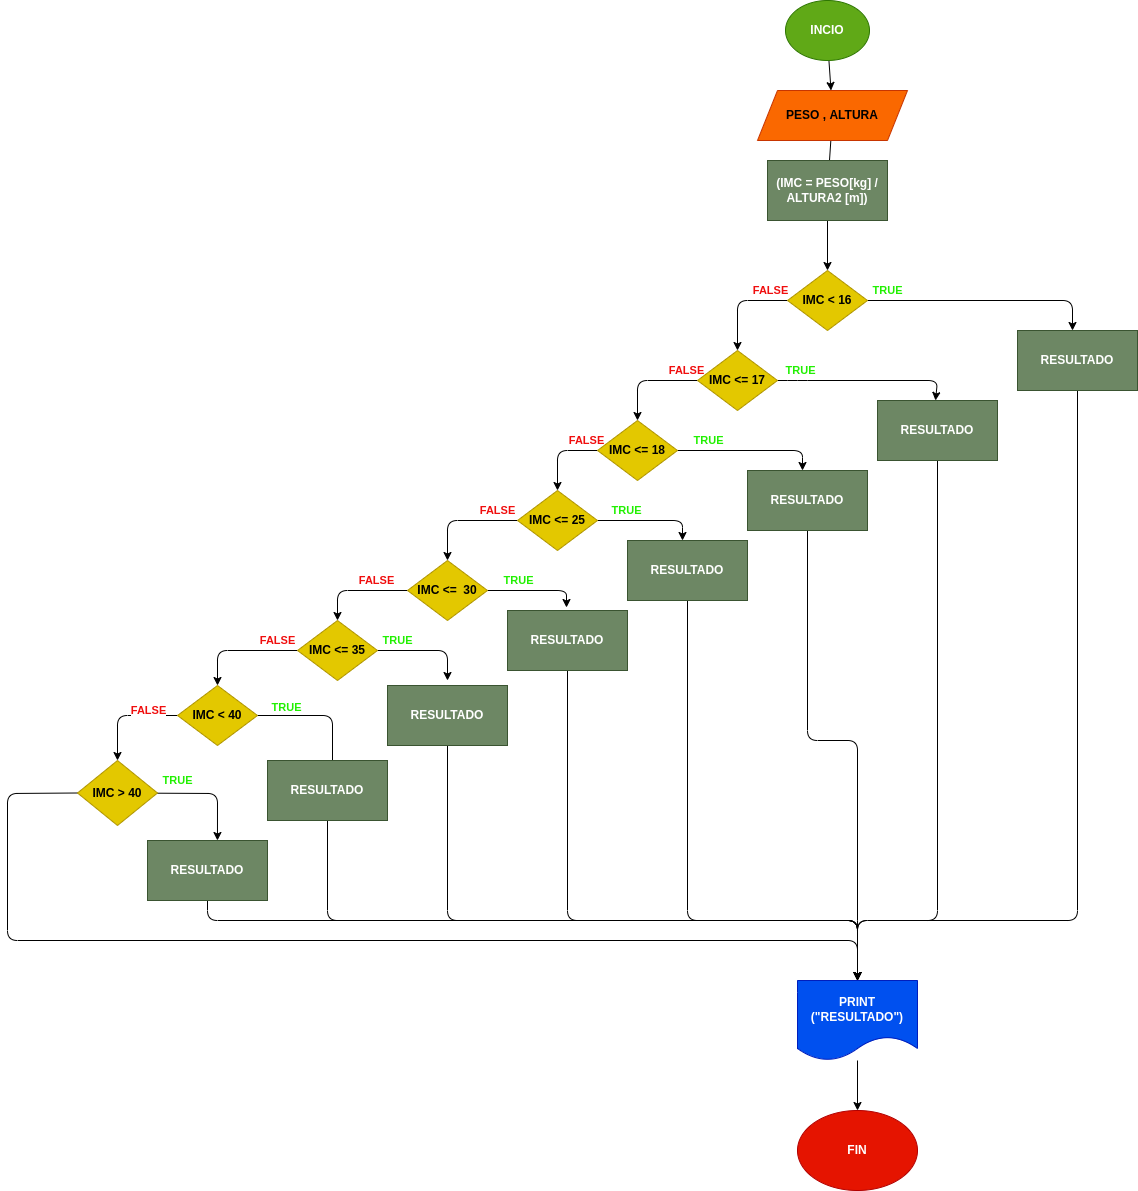

The diagram above was exported from draw.io. Its source (the exported page's mxGraphModel, read from the mxfile embedded in the PNG):
<mxGraphModel dx="2701" dy="2332" grid="1" gridSize="10" guides="1" tooltips="1" connect="1" arrows="1" fold="1" page="1" pageScale="1" pageWidth="827" pageHeight="1169" math="0" shadow="0">
  <root>
    <mxCell id="0" />
    <mxCell id="1" parent="0" />
    <mxCell id="34" value="&lt;b&gt;FIN&lt;/b&gt;" style="ellipse;whiteSpace=wrap;html=1;fillColor=#e51400;fontColor=#ffffff;strokeColor=#B20000;" parent="1" vertex="1">
      <mxGeometry x="460" y="1010" width="120" height="80" as="geometry" />
    </mxCell>
    <mxCell id="6" value="" style="edgeStyle=none;html=1;" parent="1" source="4" target="5" edge="1">
      <mxGeometry relative="1" as="geometry" />
    </mxCell>
    <mxCell id="4" value="&lt;b&gt;INCIO&lt;/b&gt;" style="ellipse;whiteSpace=wrap;html=1;fillColor=#60a917;fontColor=#ffffff;strokeColor=#2D7600;" parent="1" vertex="1">
      <mxGeometry x="448" y="-100" width="84" height="60" as="geometry" />
    </mxCell>
    <mxCell id="8" value="" style="edgeStyle=none;html=1;" parent="1" source="5" edge="1">
      <mxGeometry relative="1" as="geometry">
        <mxPoint x="490" y="100" as="targetPoint" />
        <Array as="points">
          <mxPoint x="490" y="90" />
        </Array>
      </mxGeometry>
    </mxCell>
    <mxCell id="5" value="&lt;b&gt;PESO , ALTURA&lt;/b&gt;" style="shape=parallelogram;perimeter=parallelogramPerimeter;whiteSpace=wrap;html=1;fixedSize=1;fillColor=#fa6800;fontColor=#000000;strokeColor=#C73500;" parent="1" vertex="1">
      <mxGeometry x="420" y="-10" width="150" height="50" as="geometry" />
    </mxCell>
    <mxCell id="12" value="&lt;b&gt;&lt;font color=&quot;#f00e0e&quot;&gt;FALSE&lt;/font&gt;&lt;/b&gt;" style="edgeStyle=none;html=1;" parent="1" source="7" target="11" edge="1">
      <mxGeometry x="-0.6364" y="-10" relative="1" as="geometry">
        <Array as="points">
          <mxPoint x="400" y="200" />
        </Array>
        <mxPoint as="offset" />
      </mxGeometry>
    </mxCell>
    <mxCell id="51" value="&lt;b&gt;&lt;font color=&quot;#22f002&quot;&gt;TRUE&lt;/font&gt;&lt;/b&gt;" style="edgeStyle=none;html=1;entryX=0.5;entryY=0;entryDx=0;entryDy=0;" parent="1" source="7" edge="1">
      <mxGeometry x="-0.8367" y="10" relative="1" as="geometry">
        <mxPoint x="735" y="230" as="targetPoint" />
        <Array as="points">
          <mxPoint x="735" y="200" />
        </Array>
        <mxPoint as="offset" />
      </mxGeometry>
    </mxCell>
    <mxCell id="7" value="&lt;b&gt;IMC &amp;lt; 16&lt;/b&gt;" style="rhombus;whiteSpace=wrap;html=1;fillColor=#e3c800;fontColor=#000000;strokeColor=#B09500;" parent="1" vertex="1">
      <mxGeometry x="450" y="170" width="80" height="60" as="geometry" />
    </mxCell>
    <mxCell id="19" value="&lt;b&gt;&lt;font color=&quot;#22f002&quot;&gt;TRUE&lt;/font&gt;&lt;/b&gt;" style="edgeStyle=none;html=1;" parent="1" source="11" edge="1">
      <mxGeometry x="-0.75" y="10" relative="1" as="geometry">
        <Array as="points">
          <mxPoint x="460" y="280" />
          <mxPoint x="600" y="280" />
        </Array>
        <mxPoint as="offset" />
        <mxPoint x="598" y="300" as="targetPoint" />
      </mxGeometry>
    </mxCell>
    <mxCell id="21" value="&lt;font color=&quot;#f00e0e&quot;&gt;&lt;b&gt;FALSE&lt;/b&gt;&lt;/font&gt;" style="edgeStyle=none;html=1;" parent="1" source="11" target="20" edge="1">
      <mxGeometry x="-0.7778" y="-10" relative="1" as="geometry">
        <Array as="points">
          <mxPoint x="300" y="280" />
        </Array>
        <mxPoint as="offset" />
      </mxGeometry>
    </mxCell>
    <mxCell id="11" value="&lt;b&gt;IMC &amp;lt;= 17&lt;/b&gt;" style="rhombus;whiteSpace=wrap;html=1;fillColor=#e3c800;fontColor=#000000;strokeColor=#B09500;" parent="1" vertex="1">
      <mxGeometry x="360" y="250" width="80" height="60" as="geometry" />
    </mxCell>
    <mxCell id="43" value="&lt;b&gt;&lt;font color=&quot;#22f002&quot;&gt;TRUE&lt;/font&gt;&lt;/b&gt;" style="edgeStyle=none;html=1;entryX=0.5;entryY=0;entryDx=0;entryDy=0;" parent="1" source="20" edge="1">
      <mxGeometry x="-0.5862" y="10" relative="1" as="geometry">
        <mxPoint x="465" y="370" as="targetPoint" />
        <Array as="points">
          <mxPoint x="465" y="350" />
        </Array>
        <mxPoint as="offset" />
      </mxGeometry>
    </mxCell>
    <mxCell id="45" value="&lt;b&gt;&lt;font color=&quot;#f00e0e&quot;&gt;FALSE&lt;/font&gt;&lt;/b&gt;" style="edgeStyle=none;html=1;entryX=0.5;entryY=0;entryDx=0;entryDy=0;" parent="1" source="20" target="24" edge="1">
      <mxGeometry x="-0.75" y="-10" relative="1" as="geometry">
        <Array as="points">
          <mxPoint x="220" y="350" />
        </Array>
        <mxPoint as="offset" />
      </mxGeometry>
    </mxCell>
    <mxCell id="20" value="&lt;b&gt;IMC &amp;lt;= 18&lt;/b&gt;" style="rhombus;whiteSpace=wrap;html=1;fillColor=#e3c800;fontColor=#000000;strokeColor=#B09500;" parent="1" vertex="1">
      <mxGeometry x="260" y="320" width="80" height="60" as="geometry" />
    </mxCell>
    <mxCell id="47" value="&lt;b&gt;&lt;font color=&quot;#22f002&quot;&gt;TRUE&lt;/font&gt;&lt;/b&gt;" style="edgeStyle=none;html=1;entryX=0.5;entryY=0;entryDx=0;entryDy=0;" parent="1" source="24" edge="1">
      <mxGeometry x="-0.4286" y="10" relative="1" as="geometry">
        <mxPoint x="345" y="440" as="targetPoint" />
        <Array as="points">
          <mxPoint x="345" y="420" />
        </Array>
        <mxPoint as="offset" />
      </mxGeometry>
    </mxCell>
    <mxCell id="52" value="&lt;b&gt;&lt;font color=&quot;#f00e0e&quot;&gt;FALSE&lt;/font&gt;&lt;/b&gt;" style="edgeStyle=none;html=1;entryX=0.5;entryY=0;entryDx=0;entryDy=0;" parent="1" source="24" target="49" edge="1">
      <mxGeometry x="-0.6364" y="-10" relative="1" as="geometry">
        <Array as="points">
          <mxPoint x="110" y="420" />
        </Array>
        <mxPoint as="offset" />
      </mxGeometry>
    </mxCell>
    <mxCell id="24" value="&lt;b&gt;IMC &amp;lt;= 25&lt;/b&gt;" style="rhombus;whiteSpace=wrap;html=1;fillColor=#e3c800;fontColor=#000000;strokeColor=#B09500;" parent="1" vertex="1">
      <mxGeometry x="180" y="390" width="80" height="60" as="geometry" />
    </mxCell>
    <mxCell id="42" style="edgeStyle=none;html=1;" parent="1" source="41" target="7" edge="1">
      <mxGeometry relative="1" as="geometry" />
    </mxCell>
    <mxCell id="41" value="&lt;b&gt;(IMC = PESO[kg] / ALTURA2 [m])&lt;/b&gt;" style="rounded=0;whiteSpace=wrap;html=1;fillColor=#6d8764;fontColor=#ffffff;strokeColor=#3A5431;" parent="1" vertex="1">
      <mxGeometry x="430" y="60" width="120" height="60" as="geometry" />
    </mxCell>
    <mxCell id="53" value="&lt;b&gt;&lt;font color=&quot;#22f002&quot;&gt;TRUE&lt;/font&gt;&lt;/b&gt;" style="edgeStyle=none;html=1;entryX=0.6;entryY=-0.05;entryDx=0;entryDy=0;entryPerimeter=0;" parent="1" source="49" edge="1">
      <mxGeometry x="-0.375" y="10" relative="1" as="geometry">
        <mxPoint x="229" y="507" as="targetPoint" />
        <Array as="points">
          <mxPoint x="229" y="490" />
        </Array>
        <mxPoint as="offset" />
      </mxGeometry>
    </mxCell>
    <mxCell id="60" value="&lt;b&gt;&lt;font color=&quot;#f00e0e&quot;&gt;FALSE&lt;/font&gt;&lt;/b&gt;" style="edgeStyle=none;html=1;entryX=0.5;entryY=0;entryDx=0;entryDy=0;" parent="1" source="49" target="54" edge="1">
      <mxGeometry x="-0.4" y="-10" relative="1" as="geometry">
        <Array as="points">
          <mxPoint y="490" />
        </Array>
        <mxPoint as="offset" />
      </mxGeometry>
    </mxCell>
    <mxCell id="49" value="&lt;b&gt;IMC &amp;lt;=&amp;nbsp; 30&lt;/b&gt;" style="rhombus;whiteSpace=wrap;html=1;fillColor=#e3c800;fontColor=#000000;strokeColor=#B09500;" parent="1" vertex="1">
      <mxGeometry x="70" y="460" width="80" height="60" as="geometry" />
    </mxCell>
    <mxCell id="61" value="&lt;b&gt;&lt;font color=&quot;#22f002&quot;&gt;TRUE&lt;/font&gt;&lt;/b&gt;" style="edgeStyle=none;html=1;entryX=0.5;entryY=0;entryDx=0;entryDy=0;" parent="1" source="54" edge="1">
      <mxGeometry x="-0.6" y="10" relative="1" as="geometry">
        <mxPoint x="110" y="580" as="targetPoint" />
        <Array as="points">
          <mxPoint x="110" y="550" />
        </Array>
        <mxPoint as="offset" />
      </mxGeometry>
    </mxCell>
    <mxCell id="62" value="&lt;font color=&quot;#f00e0e&quot;&gt;&lt;b&gt;FALSE&lt;/b&gt;&lt;/font&gt;" style="edgeStyle=none;html=1;entryX=0.5;entryY=0;entryDx=0;entryDy=0;" parent="1" source="54" target="56" edge="1">
      <mxGeometry x="-0.6522" y="-10" relative="1" as="geometry">
        <Array as="points">
          <mxPoint x="-120" y="550" />
        </Array>
        <mxPoint as="offset" />
      </mxGeometry>
    </mxCell>
    <mxCell id="54" value="&lt;b&gt;IMC &amp;lt;= 35&lt;/b&gt;" style="rhombus;whiteSpace=wrap;html=1;fillColor=#e3c800;fontColor=#000000;strokeColor=#B09500;" parent="1" vertex="1">
      <mxGeometry x="-40" y="520" width="80" height="60" as="geometry" />
    </mxCell>
    <mxCell id="63" value="&lt;b&gt;&lt;font color=&quot;#22f002&quot;&gt;TRUE&lt;/font&gt;&lt;/b&gt;" style="edgeStyle=none;html=1;" parent="1" source="56" edge="1">
      <mxGeometry x="-0.5513" y="8" relative="1" as="geometry">
        <mxPoint x="-5" y="670" as="targetPoint" />
        <Array as="points">
          <mxPoint x="-5" y="615" />
        </Array>
        <mxPoint as="offset" />
      </mxGeometry>
    </mxCell>
    <mxCell id="64" value="&lt;b&gt;&lt;font color=&quot;#f00e0e&quot;&gt;FALSE&lt;/font&gt;&lt;/b&gt;" style="edgeStyle=none;html=1;entryX=0.5;entryY=0;entryDx=0;entryDy=0;" parent="1" source="56" target="58" edge="1">
      <mxGeometry x="-0.4286" y="-5" relative="1" as="geometry">
        <Array as="points">
          <mxPoint x="-220" y="615" />
        </Array>
        <mxPoint as="offset" />
      </mxGeometry>
    </mxCell>
    <mxCell id="56" value="&lt;b&gt;IMC &amp;lt; 40&lt;/b&gt;" style="rhombus;whiteSpace=wrap;html=1;fillColor=#e3c800;fontColor=#000000;strokeColor=#B09500;" parent="1" vertex="1">
      <mxGeometry x="-160" y="585" width="80" height="60" as="geometry" />
    </mxCell>
    <mxCell id="75" value="&lt;b&gt;&lt;font color=&quot;#22f002&quot;&gt;TRUE&lt;/font&gt;&lt;/b&gt;" style="edgeStyle=none;html=1;entryX=0.583;entryY=0;entryDx=0;entryDy=0;entryPerimeter=0;" parent="1" source="58" target="74" edge="1">
      <mxGeometry x="-0.6237" y="13" relative="1" as="geometry">
        <Array as="points">
          <mxPoint x="-120" y="693" />
        </Array>
        <mxPoint as="offset" />
      </mxGeometry>
    </mxCell>
    <mxCell id="76" style="edgeStyle=none;html=1;exitX=0;exitY=0.5;exitDx=0;exitDy=0;" parent="1" source="58" edge="1">
      <mxGeometry relative="1" as="geometry">
        <mxPoint x="520" y="880" as="targetPoint" />
        <Array as="points">
          <mxPoint x="-330" y="693" />
          <mxPoint x="-330" y="840" />
          <mxPoint x="520" y="840" />
        </Array>
      </mxGeometry>
    </mxCell>
    <mxCell id="58" value="&lt;b&gt;IMC &amp;gt; 40&lt;/b&gt;" style="rhombus;whiteSpace=wrap;html=1;fillColor=#e3c800;fontColor=#000000;strokeColor=#B09500;" parent="1" vertex="1">
      <mxGeometry x="-260" y="660" width="80" height="65" as="geometry" />
    </mxCell>
    <mxCell id="86" style="edgeStyle=none;html=1;" parent="1" source="66" edge="1">
      <mxGeometry relative="1" as="geometry">
        <mxPoint x="520" y="880" as="targetPoint" />
        <Array as="points">
          <mxPoint x="740" y="820" />
          <mxPoint x="520" y="820" />
        </Array>
      </mxGeometry>
    </mxCell>
    <mxCell id="66" value="&lt;b&gt;RESULTADO&lt;/b&gt;" style="rounded=0;whiteSpace=wrap;html=1;fillColor=#6d8764;fontColor=#ffffff;strokeColor=#3A5431;" parent="1" vertex="1">
      <mxGeometry x="680" y="230" width="120" height="60" as="geometry" />
    </mxCell>
    <mxCell id="85" style="edgeStyle=none;html=1;" parent="1" source="67" edge="1">
      <mxGeometry relative="1" as="geometry">
        <mxPoint x="520" y="880" as="targetPoint" />
        <Array as="points">
          <mxPoint x="600" y="820" />
          <mxPoint x="520" y="820" />
        </Array>
      </mxGeometry>
    </mxCell>
    <mxCell id="67" value="&lt;b&gt;RESULTADO&lt;/b&gt;" style="rounded=0;whiteSpace=wrap;html=1;fillColor=#6d8764;fontColor=#ffffff;strokeColor=#3A5431;" parent="1" vertex="1">
      <mxGeometry x="540" y="300" width="120" height="60" as="geometry" />
    </mxCell>
    <mxCell id="84" style="edgeStyle=none;html=1;" parent="1" source="68" edge="1">
      <mxGeometry relative="1" as="geometry">
        <mxPoint x="520" y="880" as="targetPoint" />
        <Array as="points">
          <mxPoint x="470" y="640" />
          <mxPoint x="520" y="640" />
          <mxPoint x="520" y="830" />
        </Array>
      </mxGeometry>
    </mxCell>
    <mxCell id="68" value="&lt;b&gt;RESULTADO&lt;/b&gt;" style="rounded=0;whiteSpace=wrap;html=1;fillColor=#6d8764;fontColor=#ffffff;strokeColor=#3A5431;" parent="1" vertex="1">
      <mxGeometry x="410" y="370" width="120" height="60" as="geometry" />
    </mxCell>
    <mxCell id="83" style="edgeStyle=none;html=1;" parent="1" source="69" edge="1">
      <mxGeometry relative="1" as="geometry">
        <mxPoint x="520" y="880" as="targetPoint" />
        <Array as="points">
          <mxPoint x="350" y="820" />
          <mxPoint x="520" y="820" />
        </Array>
      </mxGeometry>
    </mxCell>
    <mxCell id="69" value="&lt;b&gt;RESULTADO&lt;/b&gt;" style="rounded=0;whiteSpace=wrap;html=1;fillColor=#6d8764;fontColor=#ffffff;strokeColor=#3A5431;" parent="1" vertex="1">
      <mxGeometry x="290" y="440" width="120" height="60" as="geometry" />
    </mxCell>
    <mxCell id="82" style="edgeStyle=none;html=1;" parent="1" source="70" edge="1">
      <mxGeometry relative="1" as="geometry">
        <mxPoint x="520" y="880" as="targetPoint" />
        <Array as="points">
          <mxPoint x="230" y="820" />
          <mxPoint x="520" y="820" />
        </Array>
      </mxGeometry>
    </mxCell>
    <mxCell id="70" value="&lt;b&gt;RESULTADO&lt;/b&gt;" style="rounded=0;whiteSpace=wrap;html=1;fillColor=#6d8764;fontColor=#ffffff;strokeColor=#3A5431;" parent="1" vertex="1">
      <mxGeometry x="170" y="510" width="120" height="60" as="geometry" />
    </mxCell>
    <mxCell id="81" style="edgeStyle=none;html=1;" parent="1" source="71" edge="1">
      <mxGeometry relative="1" as="geometry">
        <mxPoint x="520" y="880" as="targetPoint" />
        <Array as="points">
          <mxPoint x="110" y="820" />
          <mxPoint x="520" y="820" />
        </Array>
      </mxGeometry>
    </mxCell>
    <mxCell id="71" value="&lt;b&gt;RESULTADO&lt;/b&gt;" style="rounded=0;whiteSpace=wrap;html=1;fillColor=#6d8764;fontColor=#ffffff;strokeColor=#3A5431;" parent="1" vertex="1">
      <mxGeometry x="50" y="585" width="120" height="60" as="geometry" />
    </mxCell>
    <mxCell id="80" style="edgeStyle=none;html=1;exitX=0.5;exitY=1;exitDx=0;exitDy=0;" parent="1" source="72" edge="1">
      <mxGeometry relative="1" as="geometry">
        <mxPoint x="520" y="880" as="targetPoint" />
        <Array as="points">
          <mxPoint x="-10" y="820" />
          <mxPoint x="520" y="820" />
        </Array>
      </mxGeometry>
    </mxCell>
    <mxCell id="72" value="&lt;b&gt;RESULTADO&lt;/b&gt;" style="rounded=0;whiteSpace=wrap;html=1;fillColor=#6d8764;fontColor=#ffffff;strokeColor=#3A5431;" parent="1" vertex="1">
      <mxGeometry x="-70" y="660" width="120" height="60" as="geometry" />
    </mxCell>
    <mxCell id="79" style="edgeStyle=none;html=1;exitX=0.5;exitY=1;exitDx=0;exitDy=0;" parent="1" source="74" edge="1">
      <mxGeometry relative="1" as="geometry">
        <mxPoint x="520" y="880" as="targetPoint" />
        <mxPoint x="-130" y="810" as="sourcePoint" />
        <Array as="points">
          <mxPoint x="-130" y="820" />
          <mxPoint x="520" y="820" />
        </Array>
      </mxGeometry>
    </mxCell>
    <mxCell id="74" value="&lt;b&gt;RESULTADO&lt;/b&gt;" style="rounded=0;whiteSpace=wrap;html=1;fillColor=#6d8764;fontColor=#ffffff;strokeColor=#3A5431;" parent="1" vertex="1">
      <mxGeometry x="-190" y="740" width="120" height="60" as="geometry" />
    </mxCell>
    <mxCell id="88" style="edgeStyle=none;html=1;" parent="1" source="87" target="34" edge="1">
      <mxGeometry relative="1" as="geometry" />
    </mxCell>
    <mxCell id="87" value="&lt;b&gt;PRINT&lt;br&gt;(&quot;RESULTADO&quot;)&lt;/b&gt;" style="shape=document;whiteSpace=wrap;html=1;boundedLbl=1;fillColor=#0050ef;fontColor=#ffffff;strokeColor=#001DBC;" parent="1" vertex="1">
      <mxGeometry x="460" y="880" width="120" height="80" as="geometry" />
    </mxCell>
  </root>
</mxGraphModel>